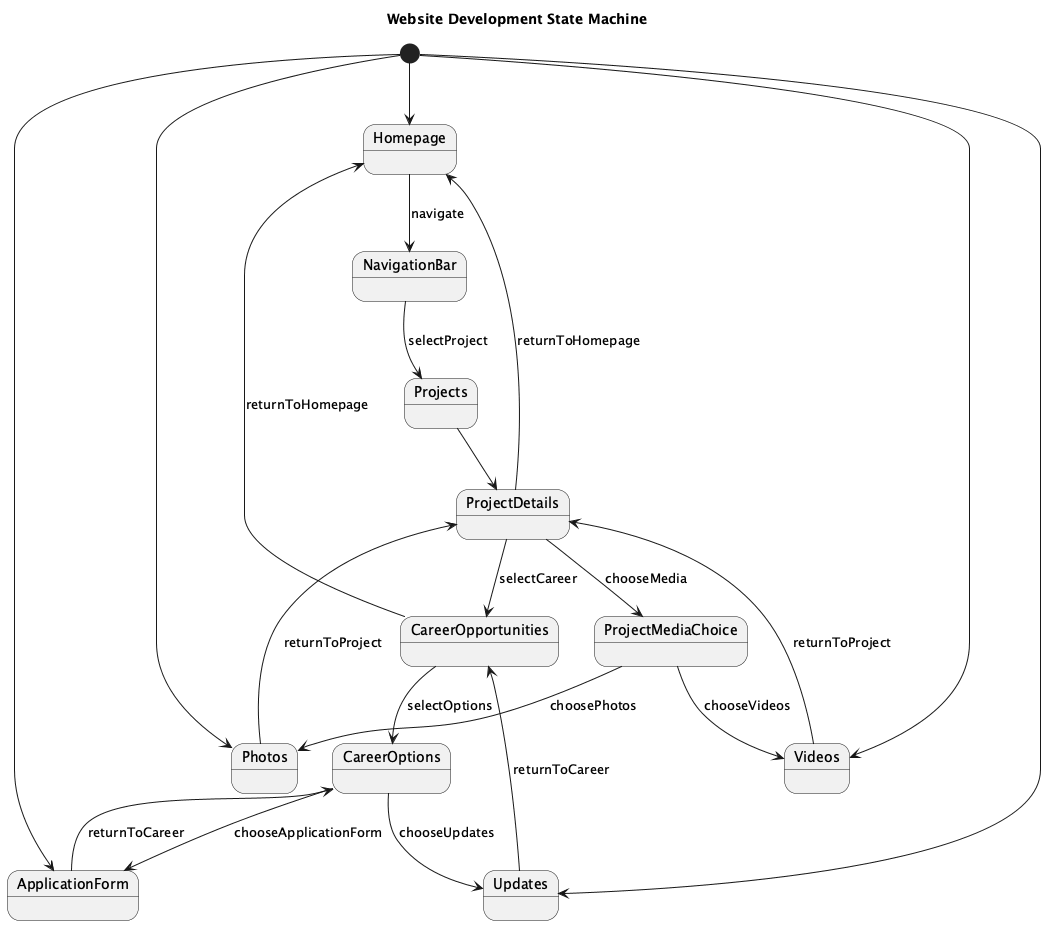

The diagram above was rendered by PlantUML. Its source (embedded in the PNG):
@startuml
title Website Development State Machine

[*] --> Homepage
Homepage --> NavigationBar : navigate
NavigationBar --> Projects : selectProject
Projects --> ProjectDetails
ProjectDetails --> ProjectMediaChoice : chooseMedia
ProjectDetails --> CareerOpportunities : selectCareer
ProjectMediaChoice --> Photos : choosePhotos
ProjectMediaChoice --> Videos : chooseVideos
CareerOpportunities --> CareerOptions : selectOptions
CareerOptions --> Updates : chooseUpdates
CareerOptions --> ApplicationForm : chooseApplicationForm
Updates --> CareerOpportunities : returnToCareer
ApplicationForm --> CareerOptions : returnToCareer
ProjectDetails --> Homepage : returnToHomepage
Photos --> ProjectDetails : returnToProject
Videos --> ProjectDetails : returnToProject
CareerOpportunities --> Homepage : returnToHomepage
[*] --> ApplicationForm
[*] --> Updates
[*] --> Photos
[*] --> Videos
@enduml